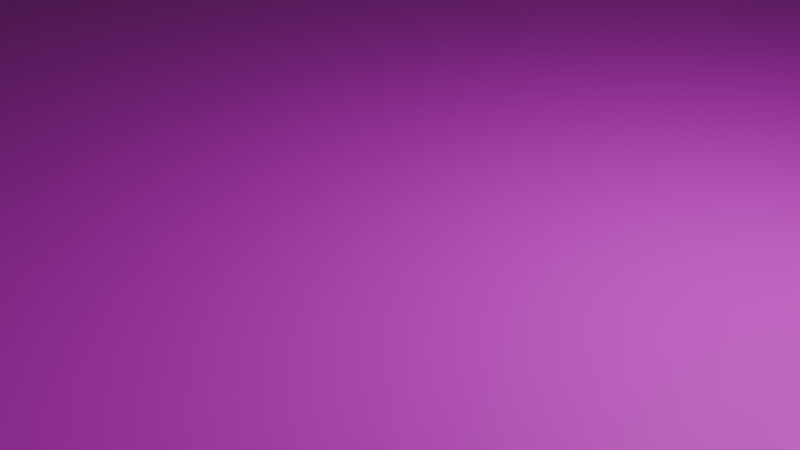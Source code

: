 # Source: plane.blend  (saved by Blender 4.2.66; exported with 4.5.12 LTS)
import bpy
from mathutils import Matrix  # noqa: F401  (used for matrix-valued properties, if any)

bpy.ops.wm.read_factory_settings(use_empty=True)
scene = bpy.context.scene
scene.name = 'Scene'

# ---- collections
col_collection = bpy.data.collections.new('Collection'); scene.collection.children.link(col_collection)

# ---- images (referenced by path relative to the original .blend; pixels are not part of the script)
import os
ASSET_DIR = os.environ.get("B2B_ASSET_DIR", "")  # directory of the original .blend (textures are referenced by path, not embedded)
HERE = os.path.dirname(os.path.abspath(__file__))  # packed textures are extracted next to this script under _unpacked/

def load_image(name, relpath, width, height, colorspace="sRGB"):
    """Load a texture the original file referenced (path relative to the .blend, or extracted next to this script)."""
    p = next((c for c in (os.path.join(HERE, relpath), os.path.join(ASSET_DIR, relpath)) if relpath and os.path.exists(c)), "")
    if p:
        img = bpy.data.images.load(p, check_existing=True)
        img.name = name
    else:  # same state as the original file: an image datablock whose file is absent (Cycles renders it pink)
        img = bpy.data.images.new(name, width, height)
        img.source = "FILE"
        img.filepath = "//" + (relpath or name)
    img.colorspace_settings.name = colorspace
    return img
img_dev_texture_jpg = load_image('dev_texture.jpg', 'dev_texture.jpg', 1024, 1024, 'sRGB')

# ---- materials (node trees are filled in below, after node groups)
mat_material_001 = bpy.data.materials.new('Material.001')
mat_material_001.alpha_threshold = 0.0
mat_material_001.use_transparent_shadow = False
mat_material_001.roughness = 0.5
mat_material_001.line_color = (0.0, 0.0, 0.0, 1.0)

# ---- material node trees
mat_material_001.use_nodes = True; mat_material_001.node_tree.nodes.clear()
_N = mat_material_001.node_tree.nodes; _L = mat_material_001.node_tree.links
n0 = _N.new('ShaderNodeOutputMaterial'); n0.name = 'Material Output'; n0.location = (300, 300)
n1 = _N.new('ShaderNodeBsdfPrincipled'); n1.name = 'Principled BSDF'; n1.location = (10, 300)
n1.inputs[3].default_value = 1.45
n2 = _N.new('ShaderNodeTexImage'); n2.name = 'Image Texture'; n2.location = (-280, 280)
n2.image = img_dev_texture_jpg
_L.new(n1.outputs[0], n0.inputs[0])
_L.new(n2.outputs[0], n1.inputs[0])
n0.is_active_output = True

# ---- world
world_world = bpy.data.worlds.new('World'); scene.world = world_world
world_world.use_nodes = True; world_world.node_tree.nodes.clear()
_N = world_world.node_tree.nodes; _L = world_world.node_tree.links
n0 = _N.new('ShaderNodeOutputWorld'); n0.name = 'World Output'; n0.location = (300, 300)
n1 = _N.new('ShaderNodeBackground'); n1.name = 'Background'; n1.location = (10, 300)
n1.inputs[0].default_value = (0.05088, 0.05088, 0.05088, 1.0)
_L.new(n1.outputs[0], n0.inputs[0])
n0.is_active_output = True
world_world.color = (0.05088, 0.05088, 0.05088)
world_world.sun_shadow_jitter_overblur = 0.0

# ---- cameras
cam_camera = bpy.data.cameras.new('Camera')
cam_camera.clip_end = 100.0
cam_camera.ortho_scale = 7.314

# ---- lights
light_light = bpy.data.lights.new('Light', 'POINT')
light_light.energy = 1000.0
light_light.shadow_soft_size = 0.1

# ---- meshes
me_cube = bpy.data.meshes.new('Cube')
me_cube.from_pydata([(1.0, 1.0, 1.0), (1.0, 1.0, -1.0), (1.0, -1.0, 1.0), (1.0, -1.0, -1.0), (-1.0, 1.0, 1.0), (-1.0, 1.0, -1.0), (-1.0, -1.0, 1.0), (-1.0, -1.0, -1.0)], [], [(0, 4, 6, 2), (3, 2, 6, 7), (7, 6, 4, 5), (5, 1, 3, 7), (1, 0, 2, 3), (5, 4, 0, 1)])
_uv = me_cube.uv_layers.new(name='UVMap')
_uv.uv.foreach_set('vector', [0.625, 0.5, 0.875, 0.5, 0.875, 0.75, 0.625, 0.75, 0.375, 0.75, 0.625, 0.75, 0.625, 1.0, 0.375, 1.0, 0.375, 0.0, 0.625, 0.0, 0.625, 0.25, 0.375, 0.25, 0.125, 0.5, 0.375, 0.5, 0.375, 0.75, 0.125, 0.75, 0.375, 0.5, 0.625, 0.5, 0.625, 0.75, 0.375, 0.75, 0.375, 0.25, 0.625, 0.25, 0.625, 0.5, 0.375, 0.5])
me_cube.materials.append(mat_material_001)
me_cube.use_mirror_vertex_groups = False
me_cube.update()

# ---- objects
ob_cube = bpy.data.objects.new('Cube', me_cube)
ob_light = bpy.data.objects.new('Light', light_light)
ob_camera = bpy.data.objects.new('Camera', cam_camera)

# ---- transforms, parenting, visibility, modifiers, constraints
ob_cube.location = (0.0, 0.0, 0.0)
ob_cube.scale = (50.0, 50.0, 0.1)
ob_cube.lock_rotations_4d = False
ob_cube.empty_display_type = 'ARROWS'
ob_cube.lineart.crease_threshold = 0.0
ob_light.location = (4.076, 1.005, 5.904)
ob_light.rotation_euler = (0.6503, 0.05522, 1.866)
ob_light.lock_rotations_4d = False
ob_light.empty_display_type = 'ARROWS'
ob_light.color = (0.0, 0.0, 0.0, 0.0)
ob_light.lineart.crease_threshold = 0.0
ob_camera.location = (7.359, -6.926, 4.958)
ob_camera.rotation_euler = (1.109, 0.0, 0.8149)
ob_camera.lock_rotations_4d = False
ob_camera.empty_display_type = 'ARROWS'
ob_camera.color = (0.0, 0.0, 0.0, 0.0)
ob_camera.display_type = 'WIRE'
ob_camera.lineart.crease_threshold = 0.0

# ---- collection membership
col_collection.objects.link(ob_cube)
col_collection.objects.link(ob_light)
col_collection.objects.link(ob_camera)

# ---- scene / render settings (as saved in the file)
scene.camera = ob_camera
scene.frame_start = 1; scene.frame_end = 250; scene.frame_set(1)
scene.render.engine = 'BLENDER_EEVEE_NEXT'
bpy.context.view_layer.update()
